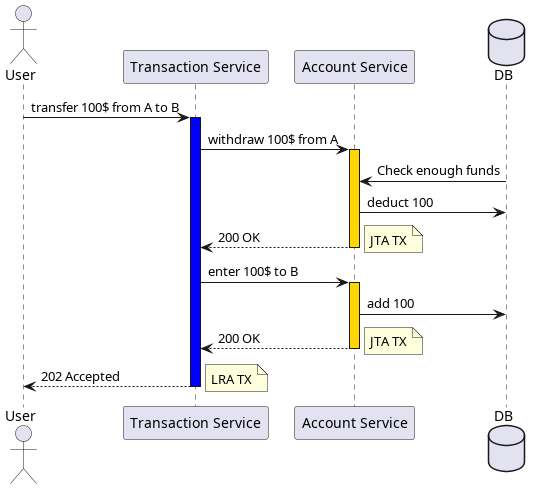

The diagram above was rendered by PlantUML. Its source (embedded in the PNG):
@startuml
Actor "User" as user
Participant "Transaction Service" as traSvc
Participant "Account Service" as accSvc
Database DB as db

user -> traSvc ++ #blue: transfer 100$ from A to B

traSvc  ->  accSvc ++ #gold: withdraw 100$ from A
accSvc <- db: Check enough funds
accSvc -> db: deduct 100
return 200 OK

note right
 JTA TX
end note

traSvc  ->  accSvc ++ #gold: enter 100$ to B
accSvc -> db: add 100
return 200 OK

note right
 JTA TX
end note

return 202 Accepted

note right
 LRA TX
end note
@enduml